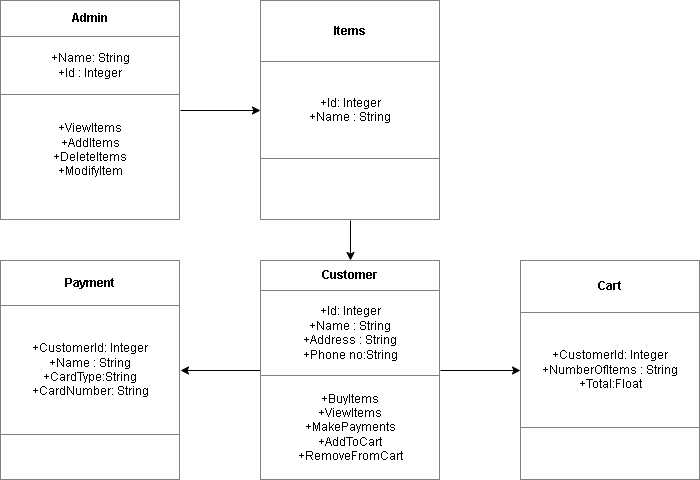

The diagram above was exported from draw.io. Its source (the exported page's mxGraphModel, read from the mxfile embedded in the PNG):
<mxGraphModel dx="1120" dy="468" grid="1" gridSize="10" guides="1" tooltips="1" connect="1" arrows="1" fold="1" page="1" pageScale="1" pageWidth="827" pageHeight="1169" math="0" shadow="0">
  <root>
    <mxCell id="WIyWlLk6GJQsqaUBKTNV-0" />
    <mxCell id="WIyWlLk6GJQsqaUBKTNV-1" parent="WIyWlLk6GJQsqaUBKTNV-0" />
    <mxCell id="N8N1xFbC8du6GnTLX1do-6" value="" style="edgeStyle=orthogonalEdgeStyle;rounded=0;orthogonalLoop=1;jettySize=auto;html=1;" parent="WIyWlLk6GJQsqaUBKTNV-1" source="N8N1xFbC8du6GnTLX1do-4" target="N8N1xFbC8du6GnTLX1do-5" edge="1">
      <mxGeometry relative="1" as="geometry" />
    </mxCell>
    <mxCell id="N8N1xFbC8du6GnTLX1do-4" value="&lt;table border=&quot;1&quot; width=&quot;100%&quot; height=&quot;100%&quot; cellpadding=&quot;4&quot; style=&quot;width:100%;height:100%;border-collapse:collapse;&quot;&gt;&lt;tbody&gt;&lt;tr&gt;&lt;th align=&quot;center&quot;&gt;Admin&lt;/th&gt;&lt;/tr&gt;&lt;tr&gt;&lt;td align=&quot;center&quot;&gt;+Name: String&lt;br&gt;+Id : Integer&lt;/td&gt;&lt;/tr&gt;&lt;tr&gt;&lt;td align=&quot;center&quot;&gt;+ViewItems&lt;br&gt;+AddItems&lt;br&gt;+DeleteItems&lt;br&gt;+ModifyItem&lt;br&gt;&lt;br&gt;&lt;/td&gt;&lt;/tr&gt;&lt;/tbody&gt;&lt;/table&gt;" style="text;html=1;whiteSpace=wrap;strokeColor=none;fillColor=none;overflow=fill;" parent="WIyWlLk6GJQsqaUBKTNV-1" vertex="1">
      <mxGeometry x="40" y="40" width="180" height="220" as="geometry" />
    </mxCell>
    <mxCell id="N8N1xFbC8du6GnTLX1do-10" value="" style="edgeStyle=orthogonalEdgeStyle;rounded=0;orthogonalLoop=1;jettySize=auto;html=1;" parent="WIyWlLk6GJQsqaUBKTNV-1" source="N8N1xFbC8du6GnTLX1do-5" target="N8N1xFbC8du6GnTLX1do-9" edge="1">
      <mxGeometry relative="1" as="geometry" />
    </mxCell>
    <mxCell id="N8N1xFbC8du6GnTLX1do-5" value="&lt;table border=&quot;1&quot; width=&quot;100%&quot; height=&quot;100%&quot; cellpadding=&quot;4&quot; style=&quot;width:100%;height:100%;border-collapse:collapse;&quot;&gt;&lt;tbody&gt;&lt;tr&gt;&lt;th align=&quot;center&quot;&gt;Items&lt;/th&gt;&lt;/tr&gt;&lt;tr&gt;&lt;td align=&quot;center&quot;&gt;+Id: Integer&lt;br&gt;+Name : String&lt;/td&gt;&lt;/tr&gt;&lt;tr&gt;&lt;td align=&quot;center&quot;&gt;&lt;br&gt;&lt;/td&gt;&lt;/tr&gt;&lt;/tbody&gt;&lt;/table&gt;" style="text;html=1;whiteSpace=wrap;strokeColor=none;fillColor=none;overflow=fill;" parent="WIyWlLk6GJQsqaUBKTNV-1" vertex="1">
      <mxGeometry x="300" y="40" width="180" height="220" as="geometry" />
    </mxCell>
    <mxCell id="N8N1xFbC8du6GnTLX1do-12" value="" style="edgeStyle=orthogonalEdgeStyle;rounded=0;orthogonalLoop=1;jettySize=auto;html=1;" parent="WIyWlLk6GJQsqaUBKTNV-1" source="N8N1xFbC8du6GnTLX1do-9" target="N8N1xFbC8du6GnTLX1do-11" edge="1">
      <mxGeometry relative="1" as="geometry" />
    </mxCell>
    <mxCell id="N8N1xFbC8du6GnTLX1do-15" value="" style="edgeStyle=orthogonalEdgeStyle;rounded=0;orthogonalLoop=1;jettySize=auto;html=1;" parent="WIyWlLk6GJQsqaUBKTNV-1" source="N8N1xFbC8du6GnTLX1do-9" target="N8N1xFbC8du6GnTLX1do-14" edge="1">
      <mxGeometry relative="1" as="geometry" />
    </mxCell>
    <mxCell id="N8N1xFbC8du6GnTLX1do-9" value="&lt;table border=&quot;1&quot; width=&quot;100%&quot; height=&quot;100%&quot; cellpadding=&quot;4&quot; style=&quot;width:100%;height:100%;border-collapse:collapse;&quot;&gt;&lt;tbody&gt;&lt;tr&gt;&lt;th align=&quot;center&quot;&gt;Customer&lt;/th&gt;&lt;/tr&gt;&lt;tr&gt;&lt;td align=&quot;center&quot;&gt;+Id: Integer&lt;br&gt;+Name : String&lt;br&gt;+Address : String&lt;br&gt;+Phone no:String&lt;/td&gt;&lt;/tr&gt;&lt;tr&gt;&lt;td align=&quot;center&quot;&gt;+BuyItems&lt;br&gt;+ViewItems&lt;br&gt;+MakePayments&lt;br&gt;+AddToCart&lt;br&gt;+RemoveFromCart&lt;/td&gt;&lt;/tr&gt;&lt;/tbody&gt;&lt;/table&gt;" style="text;html=1;whiteSpace=wrap;strokeColor=none;fillColor=none;overflow=fill;" parent="WIyWlLk6GJQsqaUBKTNV-1" vertex="1">
      <mxGeometry x="300" y="300" width="180" height="220" as="geometry" />
    </mxCell>
    <mxCell id="N8N1xFbC8du6GnTLX1do-11" value="&lt;table border=&quot;1&quot; width=&quot;100%&quot; height=&quot;100%&quot; cellpadding=&quot;4&quot; style=&quot;width:100%;height:100%;border-collapse:collapse;&quot;&gt;&lt;tbody&gt;&lt;tr&gt;&lt;th align=&quot;center&quot;&gt;Payment&lt;/th&gt;&lt;/tr&gt;&lt;tr&gt;&lt;td align=&quot;center&quot;&gt;+CustomerId: Integer&lt;br&gt;+Name : String&lt;br&gt;+CardType:String&lt;br&gt;+CardNumber: String&lt;/td&gt;&lt;/tr&gt;&lt;tr&gt;&lt;td align=&quot;center&quot;&gt;&lt;br&gt;&lt;/td&gt;&lt;/tr&gt;&lt;/tbody&gt;&lt;/table&gt;" style="text;html=1;whiteSpace=wrap;strokeColor=none;fillColor=none;overflow=fill;" parent="WIyWlLk6GJQsqaUBKTNV-1" vertex="1">
      <mxGeometry x="40" y="300" width="180" height="220" as="geometry" />
    </mxCell>
    <mxCell id="N8N1xFbC8du6GnTLX1do-14" value="&lt;table border=&quot;1&quot; width=&quot;100%&quot; height=&quot;100%&quot; cellpadding=&quot;4&quot; style=&quot;width:100%;height:100%;border-collapse:collapse;&quot;&gt;&lt;tbody&gt;&lt;tr&gt;&lt;th align=&quot;center&quot;&gt;Cart&lt;/th&gt;&lt;/tr&gt;&lt;tr&gt;&lt;td align=&quot;center&quot;&gt;+CustomerId: Integer&lt;br&gt;+NumberOfItems : String&lt;br&gt;+Total:Float&lt;br&gt;&lt;/td&gt;&lt;/tr&gt;&lt;tr&gt;&lt;td align=&quot;center&quot;&gt;&lt;br&gt;&lt;/td&gt;&lt;/tr&gt;&lt;/tbody&gt;&lt;/table&gt;" style="text;html=1;whiteSpace=wrap;strokeColor=none;fillColor=none;overflow=fill;" parent="WIyWlLk6GJQsqaUBKTNV-1" vertex="1">
      <mxGeometry x="560" y="300" width="180" height="220" as="geometry" />
    </mxCell>
  </root>
</mxGraphModel>